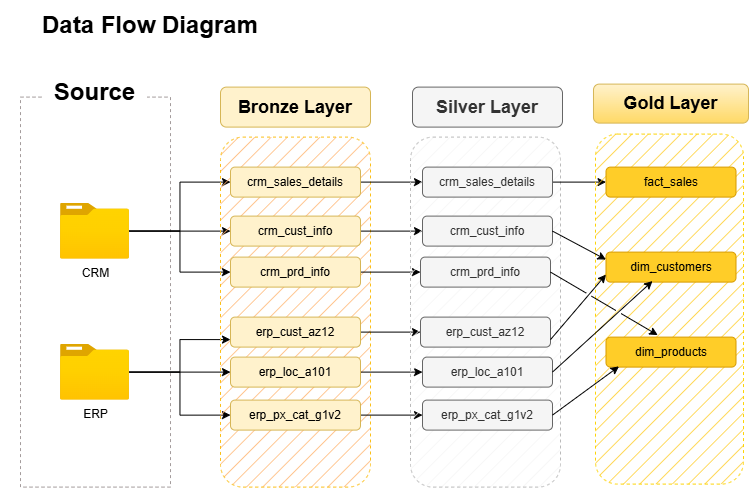

The diagram above was exported from draw.io. Its source (the exported page's mxGraphModel, read from the mxfile embedded in the PNG):
<mxGraphModel dx="1346" dy="889" grid="0" gridSize="10" guides="1" tooltips="1" connect="1" arrows="1" fold="1" page="0" pageScale="1" pageWidth="850" pageHeight="1100" background="light-dark(#ffffff, #121212)" math="0" shadow="0">
  <root>
    <mxCell id="0" />
    <mxCell id="1" parent="0" />
    <mxCell id="KKG7QRZT71yTE3ptrK8F-1" parent="1" style="rounded=0;whiteSpace=wrap;html=1;fillColor=none;dashed=1;strokeColor=light-dark(#a49c9c, #ededed);" value="" vertex="1">
      <mxGeometry height="390" width="150" x="4" y="74" as="geometry" />
    </mxCell>
    <mxCell id="KKG7QRZT71yTE3ptrK8F-2" parent="1" style="rounded=1;whiteSpace=wrap;html=1;strokeColor=none;" value="&lt;font style=&quot;font-size: 24px;&quot;&gt;&lt;b&gt;Source&lt;/b&gt;&lt;/font&gt;" vertex="1">
      <mxGeometry height="30" width="105" x="26" y="54" as="geometry" />
    </mxCell>
    <mxCell id="KKG7QRZT71yTE3ptrK8F-11" edge="1" parent="1" source="KKG7QRZT71yTE3ptrK8F-3" style="edgeStyle=orthogonalEdgeStyle;rounded=0;orthogonalLoop=1;jettySize=auto;html=1;entryX=0;entryY=0.5;entryDx=0;entryDy=0;" target="KKG7QRZT71yTE3ptrK8F-9">
      <mxGeometry relative="1" as="geometry" />
    </mxCell>
    <mxCell id="KKG7QRZT71yTE3ptrK8F-14" edge="1" parent="1" source="KKG7QRZT71yTE3ptrK8F-3" style="edgeStyle=orthogonalEdgeStyle;rounded=0;orthogonalLoop=1;jettySize=auto;html=1;entryX=0;entryY=0.5;entryDx=0;entryDy=0;" target="KKG7QRZT71yTE3ptrK8F-7">
      <mxGeometry relative="1" as="geometry" />
    </mxCell>
    <mxCell id="KKG7QRZT71yTE3ptrK8F-15" edge="1" parent="1" source="KKG7QRZT71yTE3ptrK8F-3" style="edgeStyle=orthogonalEdgeStyle;rounded=0;orthogonalLoop=1;jettySize=auto;html=1;entryX=0;entryY=0.5;entryDx=0;entryDy=0;" target="KKG7QRZT71yTE3ptrK8F-10">
      <mxGeometry relative="1" as="geometry" />
    </mxCell>
    <mxCell id="KKG7QRZT71yTE3ptrK8F-3" parent="1" style="image;aspect=fixed;html=1;points=[];align=center;fontSize=12;image=img/lib/azure2/general/Folder_Blank.svg;" value="CRM&lt;div&gt;&lt;br&gt;&lt;/div&gt;" vertex="1">
      <mxGeometry height="56.00000000000001" width="69" x="44" y="180" as="geometry" />
    </mxCell>
    <mxCell id="KKG7QRZT71yTE3ptrK8F-19" edge="1" parent="1" source="KKG7QRZT71yTE3ptrK8F-4" style="edgeStyle=orthogonalEdgeStyle;rounded=0;orthogonalLoop=1;jettySize=auto;html=1;" target="KKG7QRZT71yTE3ptrK8F-17">
      <mxGeometry relative="1" as="geometry" />
    </mxCell>
    <mxCell id="KKG7QRZT71yTE3ptrK8F-20" edge="1" parent="1" source="KKG7QRZT71yTE3ptrK8F-4" style="edgeStyle=orthogonalEdgeStyle;rounded=0;orthogonalLoop=1;jettySize=auto;html=1;entryX=0;entryY=0.75;entryDx=0;entryDy=0;" target="KKG7QRZT71yTE3ptrK8F-16">
      <mxGeometry relative="1" as="geometry" />
    </mxCell>
    <mxCell id="KKG7QRZT71yTE3ptrK8F-21" edge="1" parent="1" source="KKG7QRZT71yTE3ptrK8F-4" style="edgeStyle=orthogonalEdgeStyle;rounded=0;orthogonalLoop=1;jettySize=auto;html=1;entryX=0;entryY=0.5;entryDx=0;entryDy=0;" target="KKG7QRZT71yTE3ptrK8F-18">
      <mxGeometry relative="1" as="geometry" />
    </mxCell>
    <mxCell id="KKG7QRZT71yTE3ptrK8F-4" parent="1" style="image;aspect=fixed;html=1;points=[];align=center;fontSize=12;image=img/lib/azure2/general/Folder_Blank.svg;" value="ERP&lt;div&gt;&lt;br&gt;&lt;/div&gt;" vertex="1">
      <mxGeometry height="56.00000000000001" width="69" x="44" y="321" as="geometry" />
    </mxCell>
    <mxCell id="KKG7QRZT71yTE3ptrK8F-5" parent="1" style="rounded=1;whiteSpace=wrap;html=1;fillColor=#FFB570;fillStyle=hatch;strokeColor=light-dark(#fbbf18, #ededed);dashed=1;" value="" vertex="1">
      <mxGeometry height="350" width="150" x="204" y="114" as="geometry" />
    </mxCell>
    <mxCell id="KKG7QRZT71yTE3ptrK8F-6" parent="1" style="rounded=1;whiteSpace=wrap;html=1;fillColor=#fff2cc;strokeColor=#d6b656;" value="&lt;b&gt;&lt;font style=&quot;font-size: 18px;&quot;&gt;Bronze Layer&lt;/font&gt;&lt;/b&gt;" vertex="1">
      <mxGeometry height="40" width="150" x="204" y="64" as="geometry" />
    </mxCell>
    <mxCell id="cND0qVED8duYn02VBizI-11" edge="1" parent="1" source="KKG7QRZT71yTE3ptrK8F-7" style="edgeStyle=orthogonalEdgeStyle;rounded=0;orthogonalLoop=1;jettySize=auto;html=1;" target="cND0qVED8duYn02VBizI-5">
      <mxGeometry relative="1" as="geometry" />
    </mxCell>
    <mxCell id="KKG7QRZT71yTE3ptrK8F-7" parent="1" style="rounded=1;whiteSpace=wrap;html=1;fillColor=#fff2cc;strokeColor=#d6b656;" value="crm_sales_details" vertex="1">
      <mxGeometry height="30" width="130" x="214" y="144" as="geometry" />
    </mxCell>
    <mxCell id="cND0qVED8duYn02VBizI-12" edge="1" parent="1" source="KKG7QRZT71yTE3ptrK8F-9" style="edgeStyle=orthogonalEdgeStyle;rounded=0;orthogonalLoop=1;jettySize=auto;html=1;entryX=0;entryY=0.5;entryDx=0;entryDy=0;" target="cND0qVED8duYn02VBizI-6">
      <mxGeometry relative="1" as="geometry" />
    </mxCell>
    <mxCell id="KKG7QRZT71yTE3ptrK8F-9" parent="1" style="rounded=1;whiteSpace=wrap;html=1;fillColor=#fff2cc;strokeColor=#d6b656;" value="crm_cust_info" vertex="1">
      <mxGeometry height="30" width="130" x="214" y="193" as="geometry" />
    </mxCell>
    <mxCell id="cND0qVED8duYn02VBizI-13" edge="1" parent="1" source="KKG7QRZT71yTE3ptrK8F-10" style="edgeStyle=orthogonalEdgeStyle;rounded=0;orthogonalLoop=1;jettySize=auto;html=1;entryX=0;entryY=0.5;entryDx=0;entryDy=0;" target="cND0qVED8duYn02VBizI-7">
      <mxGeometry relative="1" as="geometry" />
    </mxCell>
    <mxCell id="KKG7QRZT71yTE3ptrK8F-10" parent="1" style="rounded=1;whiteSpace=wrap;html=1;fillColor=#fff2cc;strokeColor=#d6b656;" value="crm_prd_info" vertex="1">
      <mxGeometry height="30" width="130" x="214" y="234" as="geometry" />
    </mxCell>
    <mxCell id="cND0qVED8duYn02VBizI-14" edge="1" parent="1" source="KKG7QRZT71yTE3ptrK8F-16" style="edgeStyle=orthogonalEdgeStyle;rounded=0;orthogonalLoop=1;jettySize=auto;html=1;" target="cND0qVED8duYn02VBizI-8">
      <mxGeometry relative="1" as="geometry" />
    </mxCell>
    <mxCell id="KKG7QRZT71yTE3ptrK8F-16" parent="1" style="rounded=1;whiteSpace=wrap;html=1;fillColor=#fff2cc;strokeColor=#d6b656;" value="erp_cust_az12" vertex="1">
      <mxGeometry height="30" width="130" x="214" y="294" as="geometry" />
    </mxCell>
    <mxCell id="cND0qVED8duYn02VBizI-15" edge="1" parent="1" source="KKG7QRZT71yTE3ptrK8F-17" style="edgeStyle=orthogonalEdgeStyle;rounded=0;orthogonalLoop=1;jettySize=auto;html=1;" target="cND0qVED8duYn02VBizI-9">
      <mxGeometry relative="1" as="geometry" />
    </mxCell>
    <mxCell id="KKG7QRZT71yTE3ptrK8F-17" parent="1" style="rounded=1;whiteSpace=wrap;html=1;fillColor=#fff2cc;strokeColor=#d6b656;" value="erp_loc_a101" vertex="1">
      <mxGeometry height="30" width="130" x="214" y="334" as="geometry" />
    </mxCell>
    <mxCell id="cND0qVED8duYn02VBizI-16" edge="1" parent="1" source="KKG7QRZT71yTE3ptrK8F-18" style="edgeStyle=orthogonalEdgeStyle;rounded=0;orthogonalLoop=1;jettySize=auto;html=1;" target="cND0qVED8duYn02VBizI-10">
      <mxGeometry relative="1" as="geometry" />
    </mxCell>
    <mxCell id="KKG7QRZT71yTE3ptrK8F-18" parent="1" style="rounded=1;whiteSpace=wrap;html=1;fillColor=#fff2cc;strokeColor=#d6b656;" value="erp_px_cat_g1v2" vertex="1">
      <mxGeometry height="30" width="130" x="214" y="377" as="geometry" />
    </mxCell>
    <mxCell id="cND0qVED8duYn02VBizI-1" parent="1" style="rounded=1;whiteSpace=wrap;html=1;fillColor=#f5f5f5;strokeColor=#666666;fontColor=#333333;" value="&lt;span style=&quot;font-size: 18px;&quot;&gt;&lt;b&gt;Silver Layer&lt;/b&gt;&lt;/span&gt;" vertex="1">
      <mxGeometry height="40" width="150" x="396" y="64" as="geometry" />
    </mxCell>
    <mxCell id="cND0qVED8duYn02VBizI-2" parent="1" style="rounded=1;whiteSpace=wrap;html=1;fillColor=#f5f5f5;fillStyle=hatch;strokeColor=#BABABA;dashed=1;fontColor=#333333;" value="" vertex="1">
      <mxGeometry height="350" width="150" x="394" y="114" as="geometry" />
    </mxCell>
    <mxCell id="oUtEbGlcmMhqrL4PD8L_-9" edge="1" parent="1" source="cND0qVED8duYn02VBizI-5" style="edgeStyle=orthogonalEdgeStyle;rounded=0;orthogonalLoop=1;jettySize=auto;html=1;entryX=0;entryY=0.5;entryDx=0;entryDy=0;" target="oUtEbGlcmMhqrL4PD8L_-3">
      <mxGeometry relative="1" as="geometry" />
    </mxCell>
    <mxCell id="cND0qVED8duYn02VBizI-5" parent="1" style="rounded=1;whiteSpace=wrap;html=1;fillColor=#f5f5f5;strokeColor=#666666;fontColor=#333333;" value="crm_sales_details" vertex="1">
      <mxGeometry height="30" width="130" x="406" y="144" as="geometry" />
    </mxCell>
    <mxCell id="cND0qVED8duYn02VBizI-6" parent="1" style="rounded=1;whiteSpace=wrap;html=1;fillColor=#f5f5f5;strokeColor=#666666;fontColor=#333333;" value="crm_cust_info" vertex="1">
      <mxGeometry height="30" width="130" x="406" y="193" as="geometry" />
    </mxCell>
    <mxCell id="cND0qVED8duYn02VBizI-7" parent="1" style="rounded=1;whiteSpace=wrap;html=1;fillColor=#f5f5f5;strokeColor=#666666;fontColor=#333333;" value="crm_prd_info" vertex="1">
      <mxGeometry height="30" width="130" x="404" y="234" as="geometry" />
    </mxCell>
    <mxCell id="cND0qVED8duYn02VBizI-8" parent="1" style="rounded=1;whiteSpace=wrap;html=1;fillColor=#f5f5f5;strokeColor=#666666;fontColor=#333333;" value="erp_cust_az12" vertex="1">
      <mxGeometry height="30" width="130" x="404" y="294" as="geometry" />
    </mxCell>
    <mxCell id="cND0qVED8duYn02VBizI-9" parent="1" style="rounded=1;whiteSpace=wrap;html=1;fillColor=#f5f5f5;strokeColor=#666666;fontColor=#333333;" value="erp_loc_a101" vertex="1">
      <mxGeometry height="30" width="130" x="406" y="334" as="geometry" />
    </mxCell>
    <mxCell id="cND0qVED8duYn02VBizI-10" parent="1" style="rounded=1;whiteSpace=wrap;html=1;fillColor=#f5f5f5;strokeColor=#666666;fontColor=#333333;" value="erp_px_cat_g1v2" vertex="1">
      <mxGeometry height="30" width="130" x="406" y="377" as="geometry" />
    </mxCell>
    <mxCell id="cND0qVED8duYn02VBizI-17" parent="1" style="text;html=1;whiteSpace=wrap;strokeColor=none;fillColor=none;align=center;verticalAlign=middle;rounded=0;" value="&lt;font style=&quot;font-size: 24px;&quot;&gt;&lt;b&gt;Data Flow Diagram&lt;/b&gt;&lt;/font&gt;" vertex="1">
      <mxGeometry height="50" width="300" x="-16" y="-23" as="geometry" />
    </mxCell>
    <mxCell id="oUtEbGlcmMhqrL4PD8L_-1" parent="1" style="rounded=1;whiteSpace=wrap;html=1;fillColor=#fff2cc;strokeColor=#d6b656;gradientColor=#ffd966;" value="&lt;span style=&quot;font-size: 18px;&quot;&gt;&lt;b&gt;Gold Layer&lt;/b&gt;&lt;/span&gt;" vertex="1">
      <mxGeometry height="39" width="155" x="577" y="61" as="geometry" />
    </mxCell>
    <mxCell id="oUtEbGlcmMhqrL4PD8L_-2" parent="1" style="rounded=1;whiteSpace=wrap;html=1;fillColor=#ffcd28;fillStyle=hatch;strokeColor=light-dark(#fdd408, #996500);dashed=1;gradientColor=none;" value="" vertex="1">
      <mxGeometry height="350" width="148" x="579" y="111" as="geometry" />
    </mxCell>
    <mxCell id="oUtEbGlcmMhqrL4PD8L_-3" parent="1" style="rounded=1;whiteSpace=wrap;html=1;fillColor=#ffcd28;strokeColor=#d79b00;gradientColor=none;" value="fact_sales" vertex="1">
      <mxGeometry height="30" width="130" x="589.5" y="144" as="geometry" />
    </mxCell>
    <mxCell id="oUtEbGlcmMhqrL4PD8L_-4" parent="1" style="rounded=1;whiteSpace=wrap;html=1;fillColor=#ffcd28;strokeColor=#d79b00;gradientColor=none;" value="dim_customers" vertex="1">
      <mxGeometry height="30" width="130" x="589.5" y="229" as="geometry" />
    </mxCell>
    <mxCell id="oUtEbGlcmMhqrL4PD8L_-5" parent="1" style="rounded=1;whiteSpace=wrap;html=1;fillColor=#ffcd28;strokeColor=#d79b00;gradientColor=none;" value="dim_products" vertex="1">
      <mxGeometry height="30" width="130" x="589.5" y="314" as="geometry" />
    </mxCell>
    <mxCell id="oUtEbGlcmMhqrL4PD8L_-12" edge="1" parent="1" source="cND0qVED8duYn02VBizI-6" style="endArrow=classic;html=1;rounded=0;exitX=1;exitY=0.5;exitDx=0;exitDy=0;entryX=0;entryY=0.25;entryDx=0;entryDy=0;" target="oUtEbGlcmMhqrL4PD8L_-4" value="">
      <mxGeometry height="50" relative="1" width="50" as="geometry">
        <mxPoint x="553.79" y="213" as="sourcePoint" />
        <mxPoint x="590" y="163" as="targetPoint" />
      </mxGeometry>
    </mxCell>
    <mxCell id="oUtEbGlcmMhqrL4PD8L_-14" edge="1" parent="1" source="cND0qVED8duYn02VBizI-8" style="endArrow=classic;html=1;rounded=0;entryX=0;entryY=0.75;entryDx=0;entryDy=0;exitX=1;exitY=0.75;exitDx=0;exitDy=0;" target="oUtEbGlcmMhqrL4PD8L_-4" value="">
      <mxGeometry height="50" relative="1" width="50" as="geometry">
        <mxPoint x="545" y="311" as="sourcePoint" />
        <mxPoint x="595" y="261" as="targetPoint" />
      </mxGeometry>
    </mxCell>
    <mxCell id="oUtEbGlcmMhqrL4PD8L_-15" edge="1" parent="1" source="cND0qVED8duYn02VBizI-9" style="endArrow=classic;html=1;rounded=0;entryX=0;entryY=1;entryDx=0;entryDy=0;exitX=1;exitY=0.5;exitDx=0;exitDy=0;" value="">
      <mxGeometry height="50" relative="1" width="50" as="geometry">
        <mxPoint x="560" y="348" as="sourcePoint" />
        <mxPoint x="636" y="258.0000000000001" as="targetPoint" />
      </mxGeometry>
    </mxCell>
    <mxCell id="oUtEbGlcmMhqrL4PD8L_-16" edge="1" parent="1" source="cND0qVED8duYn02VBizI-7" style="endArrow=classic;html=1;rounded=0;entryX=0.116;entryY=0.1;entryDx=0;entryDy=0;entryPerimeter=0;jumpStyle=gap;exitX=1;exitY=0.5;exitDx=0;exitDy=0;" value="">
      <mxGeometry height="50" relative="1" width="50" as="geometry">
        <mxPoint x="544" y="250.11" as="sourcePoint" />
        <mxPoint x="641.2399999999999" y="312" as="targetPoint" />
      </mxGeometry>
    </mxCell>
    <mxCell id="oUtEbGlcmMhqrL4PD8L_-17" edge="1" parent="1" source="cND0qVED8duYn02VBizI-10" style="endArrow=classic;html=1;rounded=0;entryX=0.1;entryY=0.977;entryDx=0;entryDy=0;entryPerimeter=0;exitX=1;exitY=0.5;exitDx=0;exitDy=0;" target="oUtEbGlcmMhqrL4PD8L_-5" value="">
      <mxGeometry height="50" relative="1" width="50" as="geometry">
        <mxPoint x="544" y="395" as="sourcePoint" />
        <mxPoint x="594" y="345" as="targetPoint" />
      </mxGeometry>
    </mxCell>
  </root>
</mxGraphModel>